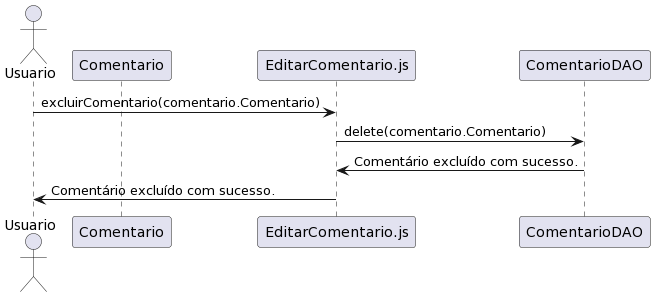

The diagram above was rendered by PlantUML. Its source (embedded in the PNG):
@startuml
actor Usuario
participant Usuario
participant Comentario

Usuario -> EditarComentario.js : excluirComentario(comentario.Comentario)
EditarComentario.js -> ComentarioDAO : delete(comentario.Comentario)
ComentarioDAO -> EditarComentario.js : Comentário excluído com sucesso.
EditarComentario.js -> Usuario : Comentário excluído com sucesso.
@enduml